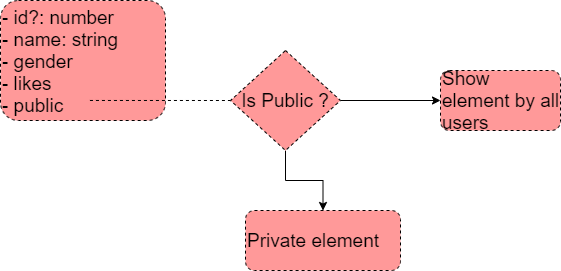

The diagram above was exported from draw.io. Its source (the exported page's mxGraphModel, read from the mxfile embedded in the PNG):
<mxGraphModel dx="1422" dy="794" grid="1" gridSize="10" guides="1" tooltips="1" connect="1" arrows="1" fold="1" page="1" pageScale="1" pageWidth="850" pageHeight="1100" math="0" shadow="0">
  <root>
    <mxCell id="ME3GVGtg3kx6A1qj8pfm-0" />
    <mxCell id="ME3GVGtg3kx6A1qj8pfm-1" parent="ME3GVGtg3kx6A1qj8pfm-0" />
    <mxCell id="ME3GVGtg3kx6A1qj8pfm-2" value="- id?: number&lt;br&gt;- name: string&lt;br&gt;- gender&lt;br&gt;- likes&lt;br&gt;- public" style="rounded=1;whiteSpace=wrap;html=1;dashed=1;labelBackgroundColor=none;fontSize=19;fillColor=#FF9999;gradientColor=none;align=left;verticalAlign=top;" parent="ME3GVGtg3kx6A1qj8pfm-1" vertex="1">
      <mxGeometry x="260" y="60" width="165" height="120" as="geometry" />
    </mxCell>
    <mxCell id="ME3GVGtg3kx6A1qj8pfm-11" style="edgeStyle=orthogonalEdgeStyle;rounded=0;sketch=0;orthogonalLoop=1;jettySize=auto;html=1;shadow=0;fontSize=19;startArrow=none;startFill=0;strokeColor=#000000;" parent="ME3GVGtg3kx6A1qj8pfm-1" source="ME3GVGtg3kx6A1qj8pfm-4" target="ME3GVGtg3kx6A1qj8pfm-10" edge="1">
      <mxGeometry relative="1" as="geometry" />
    </mxCell>
    <mxCell id="ME3GVGtg3kx6A1qj8pfm-13" style="edgeStyle=orthogonalEdgeStyle;rounded=0;sketch=0;orthogonalLoop=1;jettySize=auto;html=1;entryX=0;entryY=0.5;entryDx=0;entryDy=0;shadow=0;fontSize=19;startArrow=none;startFill=0;endArrow=classic;endFill=1;strokeColor=#000000;" parent="ME3GVGtg3kx6A1qj8pfm-1" source="ME3GVGtg3kx6A1qj8pfm-4" target="ME3GVGtg3kx6A1qj8pfm-7" edge="1">
      <mxGeometry relative="1" as="geometry" />
    </mxCell>
    <mxCell id="ME3GVGtg3kx6A1qj8pfm-4" value="Is Public ?" style="rhombus;whiteSpace=wrap;html=1;dashed=1;labelBackgroundColor=none;fontSize=19;fillColor=#FF9999;gradientColor=none;align=center;" parent="ME3GVGtg3kx6A1qj8pfm-1" vertex="1">
      <mxGeometry x="490" y="110" width="110" height="100" as="geometry" />
    </mxCell>
    <mxCell id="ME3GVGtg3kx6A1qj8pfm-5" value="" style="endArrow=none;dashed=1;html=1;shadow=0;fontSize=19;strokeColor=#000000;entryX=0;entryY=0.5;entryDx=0;entryDy=0;exitX=0.542;exitY=0.833;exitDx=0;exitDy=0;exitPerimeter=0;" parent="ME3GVGtg3kx6A1qj8pfm-1" source="ME3GVGtg3kx6A1qj8pfm-2" target="ME3GVGtg3kx6A1qj8pfm-4" edge="1">
      <mxGeometry width="50" height="50" relative="1" as="geometry">
        <mxPoint x="400" y="120" as="sourcePoint" />
        <mxPoint x="450" y="70" as="targetPoint" />
      </mxGeometry>
    </mxCell>
    <mxCell id="ME3GVGtg3kx6A1qj8pfm-7" value="Show element by all users" style="rounded=1;whiteSpace=wrap;html=1;dashed=1;labelBackgroundColor=none;fontSize=19;fillColor=#FF9999;gradientColor=none;align=left;" parent="ME3GVGtg3kx6A1qj8pfm-1" vertex="1">
      <mxGeometry x="700" y="130" width="120" height="60" as="geometry" />
    </mxCell>
    <mxCell id="ME3GVGtg3kx6A1qj8pfm-10" value="Private element" style="rounded=1;whiteSpace=wrap;html=1;dashed=1;labelBackgroundColor=none;fontSize=19;fillColor=#FF9999;gradientColor=none;align=left;" parent="ME3GVGtg3kx6A1qj8pfm-1" vertex="1">
      <mxGeometry x="505" y="270" width="155" height="60" as="geometry" />
    </mxCell>
  </root>
</mxGraphModel>